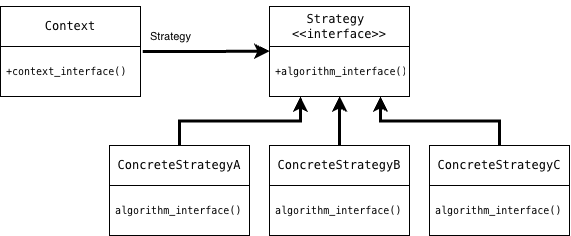

The diagram above was exported from draw.io. Its source (the exported page's mxGraphModel, read from the mxfile embedded in the PNG):
<mxGraphModel dx="2014" dy="789" grid="1" gridSize="10" guides="1" tooltips="1" connect="1" arrows="1" fold="1" page="1" pageScale="1" pageWidth="850" pageHeight="1100" background="#ffffff" math="0" shadow="0">
  <root>
    <mxCell id="0" />
    <mxCell id="1" parent="0" />
    <mxCell id="kulrHMnd6VDsfm2K051M-5" parent="1" style="swimlane;fontStyle=0;childLayout=stackLayout;horizontal=1;startSize=40;horizontalStack=0;resizeParent=1;resizeParentMax=0;resizeLast=0;collapsible=1;marginBottom=0;whiteSpace=wrap;html=1;labelBackgroundColor=none;rounded=0;" value="&lt;pre&gt;Strategy &lt;br&gt;&amp;lt;&amp;lt;interface&amp;gt;&amp;gt;&lt;/pre&gt;" vertex="1">
      <mxGeometry height="90" width="140" x="9" y="240" as="geometry" />
    </mxCell>
    <mxCell id="kulrHMnd6VDsfm2K051M-6" parent="kulrHMnd6VDsfm2K051M-5" style="text;strokeColor=none;fillColor=none;align=left;verticalAlign=middle;spacingLeft=4;spacingRight=4;overflow=hidden;points=[[0,0.5],[1,0.5]];portConstraint=eastwest;rotatable=0;whiteSpace=wrap;html=1;labelBackgroundColor=none;rounded=0;" value="&lt;pre&gt;&lt;font style=&quot;font-size: 10px;&quot;&gt;+algorithm_interface()&lt;/font&gt;&lt;/pre&gt;" vertex="1">
      <mxGeometry height="50" width="140" y="40" as="geometry" />
    </mxCell>
    <mxCell id="kulrHMnd6VDsfm2K051M-13" parent="1" style="swimlane;fontStyle=0;childLayout=stackLayout;horizontal=1;startSize=40;horizontalStack=0;resizeParent=1;resizeParentMax=0;resizeLast=0;collapsible=1;marginBottom=0;whiteSpace=wrap;html=1;labelBackgroundColor=none;rounded=0;" value="&lt;pre&gt;ConcreteStrategyA&lt;/pre&gt;" vertex="1">
      <mxGeometry height="90" width="140" x="-151" y="379" as="geometry" />
    </mxCell>
    <mxCell id="kulrHMnd6VDsfm2K051M-14" parent="kulrHMnd6VDsfm2K051M-13" style="text;strokeColor=none;fillColor=none;align=left;verticalAlign=middle;spacingLeft=4;spacingRight=4;overflow=hidden;points=[[0,0.5],[1,0.5]];portConstraint=eastwest;rotatable=0;whiteSpace=wrap;html=1;labelBackgroundColor=none;rounded=0;" value="&lt;pre&gt;&lt;font style=&quot;font-size: 10px;&quot;&gt;algorithm_interface()&lt;/font&gt;&lt;/pre&gt;" vertex="1">
      <mxGeometry height="50" width="140" y="40" as="geometry" />
    </mxCell>
    <mxCell id="kulrHMnd6VDsfm2K051M-15" parent="1" style="swimlane;fontStyle=0;childLayout=stackLayout;horizontal=1;startSize=40;horizontalStack=0;resizeParent=1;resizeParentMax=0;resizeLast=0;collapsible=1;marginBottom=0;whiteSpace=wrap;html=1;labelBackgroundColor=none;rounded=0;" value="&lt;pre&gt;ConcreteStrategyB&lt;/pre&gt;" vertex="1">
      <mxGeometry height="90" width="140" x="9" y="379" as="geometry" />
    </mxCell>
    <mxCell id="kulrHMnd6VDsfm2K051M-16" parent="kulrHMnd6VDsfm2K051M-15" style="text;strokeColor=none;fillColor=none;align=left;verticalAlign=middle;spacingLeft=4;spacingRight=4;overflow=hidden;points=[[0,0.5],[1,0.5]];portConstraint=eastwest;rotatable=0;whiteSpace=wrap;html=1;labelBackgroundColor=none;rounded=0;" value="&lt;pre&gt;&lt;font style=&quot;font-size: 10px;&quot;&gt;algorithm_interface()&lt;/font&gt;&lt;/pre&gt;" vertex="1">
      <mxGeometry height="50" width="140" y="40" as="geometry" />
    </mxCell>
    <mxCell id="kulrHMnd6VDsfm2K051M-17" parent="1" style="swimlane;fontStyle=0;childLayout=stackLayout;horizontal=1;startSize=40;horizontalStack=0;resizeParent=1;resizeParentMax=0;resizeLast=0;collapsible=1;marginBottom=0;whiteSpace=wrap;html=1;labelBackgroundColor=none;rounded=0;" value="&lt;pre&gt;ConcreteStrategyC&lt;/pre&gt;" vertex="1">
      <mxGeometry height="90" width="140" x="169" y="379" as="geometry" />
    </mxCell>
    <mxCell id="kulrHMnd6VDsfm2K051M-18" parent="kulrHMnd6VDsfm2K051M-17" style="text;strokeColor=none;fillColor=none;align=left;verticalAlign=middle;spacingLeft=4;spacingRight=4;overflow=hidden;points=[[0,0.5],[1,0.5]];portConstraint=eastwest;rotatable=0;whiteSpace=wrap;html=1;labelBackgroundColor=none;rounded=0;" value="&lt;pre&gt;&lt;font style=&quot;font-size: 10px;&quot;&gt;algorithm_interface()&lt;/font&gt;&lt;/pre&gt;" vertex="1">
      <mxGeometry height="50" width="140" y="40" as="geometry" />
    </mxCell>
    <mxCell id="kulrHMnd6VDsfm2K051M-22" edge="1" parent="1" source="kulrHMnd6VDsfm2K051M-13" style="edgeStyle=orthogonalEdgeStyle;rounded=0;orthogonalLoop=1;jettySize=auto;html=1;exitX=0.5;exitY=0;exitDx=0;exitDy=0;entryX=0.221;entryY=1;entryDx=0;entryDy=0;entryPerimeter=0;strokeWidth=3;labelBackgroundColor=none;fontColor=default;" target="kulrHMnd6VDsfm2K051M-6">
      <mxGeometry relative="1" as="geometry" />
    </mxCell>
    <mxCell id="kulrHMnd6VDsfm2K051M-23" edge="1" parent="1" source="kulrHMnd6VDsfm2K051M-17" style="edgeStyle=orthogonalEdgeStyle;rounded=0;orthogonalLoop=1;jettySize=auto;html=1;exitX=0.5;exitY=0;exitDx=0;exitDy=0;entryX=0.793;entryY=1;entryDx=0;entryDy=0;entryPerimeter=0;strokeWidth=3;labelBackgroundColor=none;fontColor=default;" target="kulrHMnd6VDsfm2K051M-6">
      <mxGeometry relative="1" as="geometry" />
    </mxCell>
    <mxCell id="kulrHMnd6VDsfm2K051M-24" edge="1" parent="1" source="kulrHMnd6VDsfm2K051M-15" style="edgeStyle=orthogonalEdgeStyle;rounded=0;orthogonalLoop=1;jettySize=auto;html=1;exitX=0.5;exitY=0;exitDx=0;exitDy=0;entryX=0.501;entryY=1;entryDx=0;entryDy=0;entryPerimeter=0;strokeWidth=3;labelBackgroundColor=none;fontColor=default;" target="kulrHMnd6VDsfm2K051M-6">
      <mxGeometry relative="1" as="geometry" />
    </mxCell>
    <mxCell id="kulrHMnd6VDsfm2K051M-27" edge="1" parent="1" source="kulrHMnd6VDsfm2K051M-26" style="edgeStyle=orthogonalEdgeStyle;rounded=0;orthogonalLoop=1;jettySize=auto;html=1;entryX=0;entryY=0.25;entryDx=0;entryDy=0;strokeWidth=3;exitX=1.016;exitY=0.099;exitDx=0;exitDy=0;exitPerimeter=0;labelBackgroundColor=none;fontColor=default;">
      <mxGeometry relative="1" as="geometry">
        <mxPoint x="-70" y="285" as="sourcePoint" />
        <mxPoint x="9.000000000000227" y="284.6200000000001" as="targetPoint" />
      </mxGeometry>
    </mxCell>
    <mxCell id="kulrHMnd6VDsfm2K051M-28" connectable="0" parent="kulrHMnd6VDsfm2K051M-27" style="edgeLabel;html=1;align=center;verticalAlign=middle;resizable=0;points=[];labelBackgroundColor=none;rounded=0;" value="Strategy" vertex="1">
      <mxGeometry relative="1" x="-0.2524" y="-1" as="geometry">
        <mxPoint x="-20" y="-16" as="offset" />
      </mxGeometry>
    </mxCell>
    <mxCell id="kulrHMnd6VDsfm2K051M-25" parent="1" style="swimlane;fontStyle=0;childLayout=stackLayout;horizontal=1;startSize=40;horizontalStack=0;resizeParent=1;resizeParentMax=0;resizeLast=0;collapsible=1;marginBottom=0;whiteSpace=wrap;html=1;labelBackgroundColor=none;rounded=0;" value="&lt;pre&gt;Context&lt;br&gt;&lt;/pre&gt;" vertex="1">
      <mxGeometry height="90" width="140" x="-260" y="240" as="geometry" />
    </mxCell>
    <mxCell id="kulrHMnd6VDsfm2K051M-26" parent="kulrHMnd6VDsfm2K051M-25" style="text;strokeColor=none;fillColor=none;align=left;verticalAlign=middle;spacingLeft=4;spacingRight=4;overflow=hidden;points=[[0,0.5],[1,0.5]];portConstraint=eastwest;rotatable=0;whiteSpace=wrap;html=1;labelBackgroundColor=none;rounded=0;" value="&lt;pre&gt;&lt;font style=&quot;font-size: 10px;&quot;&gt;+context_interface()&lt;/font&gt;&lt;/pre&gt;" vertex="1">
      <mxGeometry height="50" width="140" y="40" as="geometry" />
    </mxCell>
  </root>
</mxGraphModel>